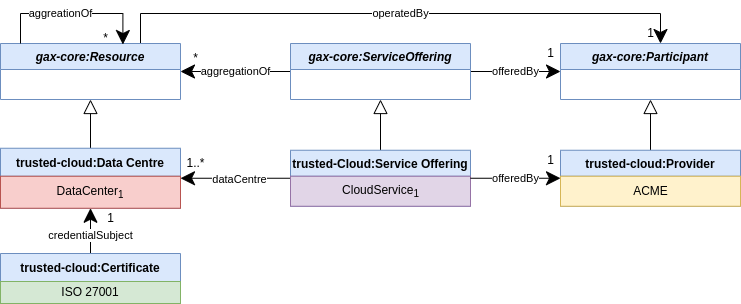

The diagram above was exported from draw.io. Its source (the exported page's mxGraphModel, read from the mxfile embedded in the PNG):
<mxGraphModel dx="796" dy="-1159" grid="1" gridSize="10" guides="1" tooltips="1" connect="1" arrows="1" fold="1" page="1" pageScale="1" pageWidth="1169" pageHeight="827" math="0" shadow="0">
  <root>
    <mxCell id="FjDH5hjd3cPqhh1Ezl3x-0" />
    <mxCell id="FjDH5hjd3cPqhh1Ezl3x-1" parent="FjDH5hjd3cPqhh1Ezl3x-0" />
    <mxCell id="FjDH5hjd3cPqhh1Ezl3x-3" value="gax-core:Participant" style="swimlane;fontStyle=3;childLayout=stackLayout;horizontal=1;startSize=26;fillColor=#dae8fc;horizontalStack=0;resizeParent=1;resizeParentMax=0;resizeLast=0;collapsible=1;marginBottom=0;strokeColor=#6c8ebf;" parent="FjDH5hjd3cPqhh1Ezl3x-1" vertex="1">
      <mxGeometry x="620" y="1790" width="180" height="56" as="geometry">
        <mxRectangle x="640" y="10" width="90" height="26" as="alternateBounds" />
      </mxGeometry>
    </mxCell>
    <mxCell id="FjDH5hjd3cPqhh1Ezl3x-9" value="" style="endArrow=none;endSize=12;endFill=0;html=1;startArrow=block;startFill=0;startSize=12;" parent="FjDH5hjd3cPqhh1Ezl3x-1" source="FjDH5hjd3cPqhh1Ezl3x-3" target="FjDH5hjd3cPqhh1Ezl3x-32" edge="1">
      <mxGeometry width="160" relative="1" as="geometry">
        <mxPoint x="461.25" y="2025.1207462686566" as="sourcePoint" />
        <mxPoint x="630.25" y="1940.75" as="targetPoint" />
      </mxGeometry>
    </mxCell>
    <mxCell id="FjDH5hjd3cPqhh1Ezl3x-32" value="trusted-cloud:Provider" style="swimlane;fontStyle=1;childLayout=stackLayout;horizontal=1;startSize=26;fillColor=#dae8fc;horizontalStack=0;resizeParent=1;resizeParentMax=0;resizeLast=0;collapsible=1;marginBottom=0;strokeColor=#6c8ebf;" parent="FjDH5hjd3cPqhh1Ezl3x-1" vertex="1">
      <mxGeometry x="620" y="1896.75" width="180" height="56" as="geometry">
        <mxRectangle x="640" y="10" width="90" height="26" as="alternateBounds" />
      </mxGeometry>
    </mxCell>
    <mxCell id="IAamxsafvQCrfEblFPUH-0" value="ACME" style="text;html=1;align=center;verticalAlign=middle;resizable=0;points=[];autosize=1;fillColor=#fff2cc;strokeColor=#d6b656;" parent="FjDH5hjd3cPqhh1Ezl3x-32" vertex="1">
      <mxGeometry y="26" width="180" height="30" as="geometry" />
    </mxCell>
    <mxCell id="FjDH5hjd3cPqhh1Ezl3x-40" value="1" style="text;html=1;align=center;verticalAlign=middle;resizable=0;points=[];autosize=1;" parent="FjDH5hjd3cPqhh1Ezl3x-1" vertex="1">
      <mxGeometry x="600" y="1790" width="20" height="20" as="geometry" />
    </mxCell>
    <mxCell id="S5mBZsqFtmKL-D7d6IZv-2" style="edgeStyle=orthogonalEdgeStyle;rounded=0;orthogonalLoop=1;jettySize=auto;html=1;entryX=0.5;entryY=1;entryDx=0;entryDy=0;endArrow=block;endFill=0;endSize=12;startSize=12;" edge="1" parent="FjDH5hjd3cPqhh1Ezl3x-1" source="FjDH5hjd3cPqhh1Ezl3x-59" target="S5mBZsqFtmKL-D7d6IZv-1">
      <mxGeometry relative="1" as="geometry" />
    </mxCell>
    <mxCell id="S5mBZsqFtmKL-D7d6IZv-21" style="edgeStyle=orthogonalEdgeStyle;rounded=0;orthogonalLoop=1;jettySize=auto;html=1;endArrow=classic;endFill=1;startSize=12;endSize=12;" edge="1" parent="FjDH5hjd3cPqhh1Ezl3x-1" source="FjDH5hjd3cPqhh1Ezl3x-59" target="S5mBZsqFtmKL-D7d6IZv-13">
      <mxGeometry relative="1" as="geometry" />
    </mxCell>
    <mxCell id="S5mBZsqFtmKL-D7d6IZv-22" value="dataCentre" style="edgeLabel;html=1;align=center;verticalAlign=middle;resizable=0;points=[];" vertex="1" connectable="0" parent="S5mBZsqFtmKL-D7d6IZv-21">
      <mxGeometry x="-0.0764" y="1" relative="1" as="geometry">
        <mxPoint as="offset" />
      </mxGeometry>
    </mxCell>
    <object label="trusted-Cloud:Service Offering" placeholders="1" id="FjDH5hjd3cPqhh1Ezl3x-59">
      <mxCell style="swimlane;fontStyle=1;childLayout=stackLayout;horizontal=1;startSize=26;fillColor=#dae8fc;horizontalStack=0;resizeParent=1;resizeParentMax=0;resizeLast=0;collapsible=1;marginBottom=0;strokeColor=#6c8ebf;" parent="FjDH5hjd3cPqhh1Ezl3x-1" vertex="1">
        <mxGeometry x="350" y="1896.75" width="180" height="56" as="geometry">
          <mxRectangle x="1095" y="3140" width="130" height="26" as="alternateBounds" />
        </mxGeometry>
      </mxCell>
    </object>
    <mxCell id="FjDH5hjd3cPqhh1Ezl3x-60" value="CloudService&lt;sub&gt;1&lt;/sub&gt;" style="text;html=1;align=center;verticalAlign=middle;resizable=0;points=[];autosize=1;fillColor=#e1d5e7;strokeColor=#9673a6;" parent="FjDH5hjd3cPqhh1Ezl3x-59" vertex="1">
      <mxGeometry y="26" width="180" height="30" as="geometry" />
    </mxCell>
    <mxCell id="S5mBZsqFtmKL-D7d6IZv-4" value="offeredBy" style="edgeStyle=orthogonalEdgeStyle;rounded=0;orthogonalLoop=1;jettySize=auto;html=1;entryX=0;entryY=0.5;entryDx=0;entryDy=0;endArrow=classic;endFill=1;startSize=12;endSize=12;" edge="1" parent="FjDH5hjd3cPqhh1Ezl3x-1" source="S5mBZsqFtmKL-D7d6IZv-1" target="FjDH5hjd3cPqhh1Ezl3x-3">
      <mxGeometry relative="1" as="geometry" />
    </mxCell>
    <mxCell id="S5mBZsqFtmKL-D7d6IZv-6" value="aggregationOf" style="edgeStyle=orthogonalEdgeStyle;rounded=0;orthogonalLoop=1;jettySize=auto;html=1;endArrow=classic;endFill=1;startSize=12;endSize=12;" edge="1" parent="FjDH5hjd3cPqhh1Ezl3x-1" source="S5mBZsqFtmKL-D7d6IZv-1" target="S5mBZsqFtmKL-D7d6IZv-3">
      <mxGeometry relative="1" as="geometry" />
    </mxCell>
    <mxCell id="S5mBZsqFtmKL-D7d6IZv-1" value="gax-core:ServiceOffering" style="swimlane;fontStyle=3;childLayout=stackLayout;horizontal=1;startSize=26;fillColor=#dae8fc;horizontalStack=0;resizeParent=1;resizeParentMax=0;resizeLast=0;collapsible=1;marginBottom=0;strokeColor=#6c8ebf;" vertex="1" parent="FjDH5hjd3cPqhh1Ezl3x-1">
      <mxGeometry x="350" y="1790" width="180" height="56" as="geometry">
        <mxRectangle x="640" y="10" width="90" height="26" as="alternateBounds" />
      </mxGeometry>
    </mxCell>
    <mxCell id="S5mBZsqFtmKL-D7d6IZv-10" value="operatedBy" style="edgeStyle=orthogonalEdgeStyle;rounded=0;orthogonalLoop=1;jettySize=auto;html=1;endArrow=classic;endFill=1;startSize=12;endSize=12;" edge="1" parent="FjDH5hjd3cPqhh1Ezl3x-1" source="S5mBZsqFtmKL-D7d6IZv-3" target="FjDH5hjd3cPqhh1Ezl3x-3">
      <mxGeometry relative="1" as="geometry">
        <Array as="points">
          <mxPoint x="200" y="1760" />
          <mxPoint x="720" y="1760" />
        </Array>
      </mxGeometry>
    </mxCell>
    <mxCell id="S5mBZsqFtmKL-D7d6IZv-3" value="gax-core:Resource" style="swimlane;fontStyle=3;childLayout=stackLayout;horizontal=1;startSize=26;fillColor=#dae8fc;horizontalStack=0;resizeParent=1;resizeParentMax=0;resizeLast=0;collapsible=1;marginBottom=0;strokeColor=#6c8ebf;" vertex="1" parent="FjDH5hjd3cPqhh1Ezl3x-1">
      <mxGeometry x="60" y="1790" width="180" height="56" as="geometry">
        <mxRectangle x="640" y="10" width="90" height="26" as="alternateBounds" />
      </mxGeometry>
    </mxCell>
    <mxCell id="S5mBZsqFtmKL-D7d6IZv-7" value="aggreationOf" style="edgeStyle=orthogonalEdgeStyle;rounded=0;orthogonalLoop=1;jettySize=auto;html=1;endArrow=classic;endFill=1;startSize=12;endSize=12;entryX=0.68;entryY=0.018;entryDx=0;entryDy=0;entryPerimeter=0;" edge="1" parent="FjDH5hjd3cPqhh1Ezl3x-1" source="S5mBZsqFtmKL-D7d6IZv-3" target="S5mBZsqFtmKL-D7d6IZv-3">
      <mxGeometry x="-0.1429" relative="1" as="geometry">
        <Array as="points">
          <mxPoint x="80" y="1760" />
          <mxPoint x="182" y="1760" />
        </Array>
        <mxPoint as="offset" />
      </mxGeometry>
    </mxCell>
    <mxCell id="S5mBZsqFtmKL-D7d6IZv-8" value="*" style="text;html=1;align=center;verticalAlign=middle;resizable=0;points=[];autosize=1;" vertex="1" parent="FjDH5hjd3cPqhh1Ezl3x-1">
      <mxGeometry x="150" y="1770" width="30" height="30" as="geometry" />
    </mxCell>
    <mxCell id="S5mBZsqFtmKL-D7d6IZv-11" value="1" style="text;html=1;align=center;verticalAlign=middle;resizable=0;points=[];autosize=1;" vertex="1" parent="FjDH5hjd3cPqhh1Ezl3x-1">
      <mxGeometry x="699.75" y="1770" width="20" height="20" as="geometry" />
    </mxCell>
    <mxCell id="S5mBZsqFtmKL-D7d6IZv-12" value="*" style="text;html=1;align=center;verticalAlign=middle;resizable=0;points=[];autosize=1;" vertex="1" parent="FjDH5hjd3cPqhh1Ezl3x-1">
      <mxGeometry x="240" y="1790" width="30" height="30" as="geometry" />
    </mxCell>
    <mxCell id="S5mBZsqFtmKL-D7d6IZv-15" style="edgeStyle=orthogonalEdgeStyle;rounded=0;orthogonalLoop=1;jettySize=auto;html=1;endArrow=block;endFill=0;startSize=12;endSize=12;" edge="1" parent="FjDH5hjd3cPqhh1Ezl3x-1" source="S5mBZsqFtmKL-D7d6IZv-13" target="S5mBZsqFtmKL-D7d6IZv-3">
      <mxGeometry relative="1" as="geometry" />
    </mxCell>
    <mxCell id="S5mBZsqFtmKL-D7d6IZv-13" value="trusted-cloud:Data Centre" style="swimlane;fontStyle=1;childLayout=stackLayout;horizontal=1;startSize=28;horizontalStack=0;resizeParent=1;resizeParentMax=0;resizeLast=0;collapsible=1;marginBottom=0;strokeColor=#6c8ebf;fillColor=#dae8fc;" vertex="1" parent="FjDH5hjd3cPqhh1Ezl3x-1">
      <mxGeometry x="60" y="1894.75" width="180" height="60" as="geometry">
        <mxRectangle x="1070" y="3150" width="140" height="23" as="alternateBounds" />
      </mxGeometry>
    </mxCell>
    <mxCell id="S5mBZsqFtmKL-D7d6IZv-14" value="DataCenter&lt;sub&gt;1&lt;/sub&gt;" style="text;strokeColor=#b85450;fillColor=#f8cecc;align=center;verticalAlign=middle;spacingLeft=4;spacingRight=4;overflow=hidden;rotatable=0;points=[[0,0.5],[1,0.5]];portConstraint=eastwest;html=1;" vertex="1" parent="S5mBZsqFtmKL-D7d6IZv-13">
      <mxGeometry y="28" width="180" height="32" as="geometry" />
    </mxCell>
    <mxCell id="S5mBZsqFtmKL-D7d6IZv-25" value="credentialSubject" style="edgeStyle=orthogonalEdgeStyle;rounded=0;orthogonalLoop=1;jettySize=auto;html=1;endArrow=classic;endFill=1;startSize=12;endSize=12;" edge="1" parent="FjDH5hjd3cPqhh1Ezl3x-1" source="S5mBZsqFtmKL-D7d6IZv-17" target="S5mBZsqFtmKL-D7d6IZv-13">
      <mxGeometry relative="1" as="geometry" />
    </mxCell>
    <mxCell id="S5mBZsqFtmKL-D7d6IZv-17" value="trusted-cloud:Certificate" style="swimlane;fontStyle=1;childLayout=stackLayout;horizontal=1;startSize=28;horizontalStack=0;resizeParent=1;resizeParentMax=0;resizeLast=0;collapsible=1;marginBottom=0;strokeColor=#6c8ebf;fillColor=#dae8fc;" vertex="1" parent="FjDH5hjd3cPqhh1Ezl3x-1">
      <mxGeometry x="60" y="2000" width="180" height="50" as="geometry">
        <mxRectangle x="1070" y="3150" width="140" height="23" as="alternateBounds" />
      </mxGeometry>
    </mxCell>
    <mxCell id="S5mBZsqFtmKL-D7d6IZv-18" value="ISO 27001" style="text;strokeColor=#82b366;fillColor=#d5e8d4;align=center;verticalAlign=middle;spacingLeft=4;spacingRight=4;overflow=hidden;rotatable=0;points=[[0,0.5],[1,0.5]];portConstraint=eastwest;html=1;" vertex="1" parent="S5mBZsqFtmKL-D7d6IZv-17">
      <mxGeometry y="28" width="180" height="22" as="geometry" />
    </mxCell>
    <mxCell id="S5mBZsqFtmKL-D7d6IZv-19" value="offeredBy" style="edgeStyle=orthogonalEdgeStyle;rounded=0;orthogonalLoop=1;jettySize=auto;html=1;endArrow=classic;endFill=1;startSize=12;endSize=12;" edge="1" parent="FjDH5hjd3cPqhh1Ezl3x-1" source="FjDH5hjd3cPqhh1Ezl3x-59" target="FjDH5hjd3cPqhh1Ezl3x-32">
      <mxGeometry relative="1" as="geometry" />
    </mxCell>
    <mxCell id="S5mBZsqFtmKL-D7d6IZv-20" value="1" style="text;html=1;align=center;verticalAlign=middle;resizable=0;points=[];autosize=1;" vertex="1" parent="FjDH5hjd3cPqhh1Ezl3x-1">
      <mxGeometry x="600" y="1896.75" width="20" height="20" as="geometry" />
    </mxCell>
    <mxCell id="S5mBZsqFtmKL-D7d6IZv-24" value="1..*" style="text;html=1;align=center;verticalAlign=middle;resizable=0;points=[];autosize=1;" vertex="1" parent="FjDH5hjd3cPqhh1Ezl3x-1">
      <mxGeometry x="235" y="1894.75" width="40" height="30" as="geometry" />
    </mxCell>
    <mxCell id="S5mBZsqFtmKL-D7d6IZv-26" value="1" style="text;html=1;align=center;verticalAlign=middle;resizable=0;points=[];autosize=1;" vertex="1" parent="FjDH5hjd3cPqhh1Ezl3x-1">
      <mxGeometry x="160" y="1954.75" width="20" height="20" as="geometry" />
    </mxCell>
  </root>
</mxGraphModel>